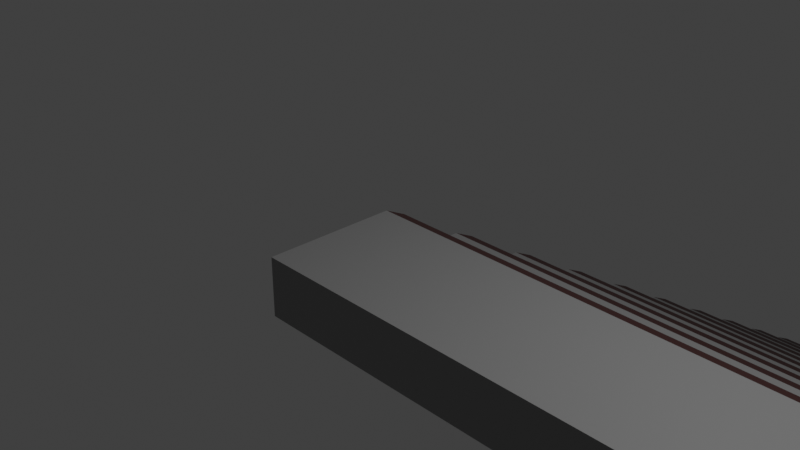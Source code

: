 # Source: blend.blend  (saved by Blender 3.1.7; exported with 4.5.12 LTS)
import bpy
from mathutils import Matrix  # noqa: F401  (used for matrix-valued properties, if any)

bpy.ops.wm.read_factory_settings(use_empty=True)
scene = bpy.context.scene
scene.name = 'Scene'

# ---- collections
col_collection = bpy.data.collections.new('Collection'); scene.collection.children.link(col_collection)

# ---- materials (node trees are filled in below, after node groups)
mat_material = bpy.data.materials.new('Material')
mat_material.alpha_threshold = 0.0
mat_material.use_transparent_shadow = False
mat_material.line_color = (0.0, 0.0, 0.0, 1.0)
mat_x = bpy.data.materials.new('Материал')
mat_x.use_transparent_shadow = False
mat_001 = bpy.data.materials.new('Материал.001')
mat_001.use_transparent_shadow = False
mat_002 = bpy.data.materials.new('Материал.002')
mat_002.use_transparent_shadow = False
mat_005 = bpy.data.materials.new('Материал.005')
mat_005.use_transparent_shadow = False
mat_003 = bpy.data.materials.new('Материал.003')
mat_003.use_transparent_shadow = False
mat_004 = bpy.data.materials.new('Материал.004')
mat_004.use_transparent_shadow = False

# ---- material node trees
mat_material.use_nodes = True; mat_material.node_tree.nodes.clear()
_N = mat_material.node_tree.nodes; _L = mat_material.node_tree.links
n0 = _N.new('ShaderNodeOutputMaterial'); n0.name = 'Material Output'; n0.location = (300, 300)
n1 = _N.new('ShaderNodeBsdfPrincipled'); n1.name = 'Principled BSDF'; n1.location = (10, 300)
n1.distribution = 'GGX'
n1.subsurface_method = 'RANDOM_WALK_SKIN'
n1.inputs[2].default_value = 0.4
n1.inputs[3].default_value = 1.45
n1.inputs[27].default_value = (0.0, 0.0, 0.0, 1.0)
n1.inputs[28].default_value = 1.0
_L.new(n1.outputs[0], n0.inputs[0])
n0.is_active_output = True
mat_x.use_nodes = True; mat_x.node_tree.nodes.clear()
_N = mat_x.node_tree.nodes; _L = mat_x.node_tree.links
n0 = _N.new('ShaderNodeBsdfPrincipled'); n0.name = 'Principled BSDF'; n0.location = (10, 300)
n0.distribution = 'GGX'
n0.subsurface_method = 'RANDOM_WALK_SKIN'
n0.inputs[0].default_value = (0.233, 0.233, 0.233, 1.0)
n0.inputs[3].default_value = 1.45
n0.inputs[27].default_value = (0.0, 0.0, 0.0, 1.0)
n0.inputs[28].default_value = 1.0
n1 = _N.new('ShaderNodeOutputMaterial'); n1.name = 'Material Output'; n1.location = (300, 300)
_L.new(n0.outputs[0], n1.inputs[0])
n1.is_active_output = True
mat_001.use_nodes = True; mat_001.node_tree.nodes.clear()
_N = mat_001.node_tree.nodes; _L = mat_001.node_tree.links
n0 = _N.new('ShaderNodeBsdfPrincipled'); n0.name = 'Principled BSDF'; n0.location = (10, 300)
n0.distribution = 'GGX'
n0.subsurface_method = 'RANDOM_WALK_SKIN'
n0.inputs[0].default_value = (0.03968, 0.008987, 0.007824, 1.0)
n0.inputs[3].default_value = 1.45
n0.inputs[27].default_value = (0.0, 0.0, 0.0, 1.0)
n0.inputs[28].default_value = 1.0
n1 = _N.new('ShaderNodeOutputMaterial'); n1.name = 'Material Output'; n1.location = (300, 300)
_L.new(n0.outputs[0], n1.inputs[0])
n1.is_active_output = True
mat_002.use_nodes = True; mat_002.node_tree.nodes.clear()
_N = mat_002.node_tree.nodes; _L = mat_002.node_tree.links
n0 = _N.new('ShaderNodeBsdfPrincipled'); n0.name = 'Principled BSDF'; n0.location = (10, 300)
n0.distribution = 'GGX'
n0.subsurface_method = 'RANDOM_WALK_SKIN'
n0.inputs[0].default_value = (0.4109, 0.2649, 0.0, 1.0)
n0.inputs[3].default_value = 1.45
n0.inputs[27].default_value = (0.0, 0.0, 0.0, 1.0)
n0.inputs[28].default_value = 1.0
n1 = _N.new('ShaderNodeOutputMaterial'); n1.name = 'Material Output'; n1.location = (300, 300)
_L.new(n0.outputs[0], n1.inputs[0])
n1.is_active_output = True
mat_005.use_nodes = True; mat_005.node_tree.nodes.clear()
_N = mat_005.node_tree.nodes; _L = mat_005.node_tree.links
n0 = _N.new('ShaderNodeBsdfPrincipled'); n0.name = 'Principled BSDF'; n0.location = (10, 300)
n0.distribution = 'GGX'
n0.subsurface_method = 'RANDOM_WALK_SKIN'
n0.inputs[0].default_value = (0.08714, 0.08714, 0.08714, 1.0)
n0.inputs[3].default_value = 1.45
n0.inputs[27].default_value = (0.0, 0.0, 0.0, 1.0)
n0.inputs[28].default_value = 1.0
n1 = _N.new('ShaderNodeOutputMaterial'); n1.name = 'Material Output'; n1.location = (300, 300)
_L.new(n0.outputs[0], n1.inputs[0])
n1.is_active_output = True
mat_003.use_nodes = True; mat_003.node_tree.nodes.clear()
_N = mat_003.node_tree.nodes; _L = mat_003.node_tree.links
n0 = _N.new('ShaderNodeBsdfPrincipled'); n0.name = 'Principled BSDF'; n0.location = (10, 300)
n0.distribution = 'GGX'
n0.subsurface_method = 'RANDOM_WALK_SKIN'
n0.inputs[0].default_value = (0.1679, 0.05398, 0.01276, 1.0)
n0.inputs[3].default_value = 1.45
n0.inputs[27].default_value = (0.0, 0.0, 0.0, 1.0)
n0.inputs[28].default_value = 1.0
n1 = _N.new('ShaderNodeOutputMaterial'); n1.name = 'Material Output'; n1.location = (300, 300)
_L.new(n0.outputs[0], n1.inputs[0])
n1.is_active_output = True
mat_004.use_nodes = True; mat_004.node_tree.nodes.clear()
_N = mat_004.node_tree.nodes; _L = mat_004.node_tree.links
n0 = _N.new('ShaderNodeBsdfPrincipled'); n0.name = 'Principled BSDF'; n0.location = (10, 300)
n0.distribution = 'GGX'
n0.subsurface_method = 'RANDOM_WALK_SKIN'
n0.inputs[0].default_value = (0.1192, 0.008702, 0.009409, 1.0)
n0.inputs[3].default_value = 1.45
n0.inputs[27].default_value = (0.0, 0.0, 0.0, 1.0)
n0.inputs[28].default_value = 1.0
n1 = _N.new('ShaderNodeOutputMaterial'); n1.name = 'Material Output'; n1.location = (300, 300)
_L.new(n0.outputs[0], n1.inputs[0])
n1.is_active_output = True

# ---- world
world_world = bpy.data.worlds.new('World'); scene.world = world_world
world_world.use_nodes = True; world_world.node_tree.nodes.clear()
_N = world_world.node_tree.nodes; _L = world_world.node_tree.links
n0 = _N.new('ShaderNodeOutputWorld'); n0.name = 'World Output'; n0.location = (300, 300)
n1 = _N.new('ShaderNodeBackground'); n1.name = 'Background'; n1.location = (10, 300)
n1.inputs[0].default_value = (0.05088, 0.05088, 0.05088, 1.0)
_L.new(n1.outputs[0], n0.inputs[0])
n0.is_active_output = True
world_world.color = (0.05088, 0.05088, 0.05088)
world_world.use_sun_shadow = False
world_world.sun_shadow_jitter_overblur = 0.0

# ---- cameras
cam_camera = bpy.data.cameras.new('Camera')
cam_camera.clip_end = 100.0
cam_camera.ortho_scale = 7.314

# ---- lights
light_light = bpy.data.lights.new('Light', 'POINT')
light_light.transmission_factor = 0.0
light_light.energy = 1000.0
light_light.shadow_soft_size = 0.1
light_light.shadow_maximum_resolution = 0.006
light_light.use_absolute_resolution = True

# ---- meshes
me_cube = bpy.data.meshes.new('Cube')
me_cube.from_pydata([(8.436, -0.889, -0.5045), (8.436, -0.889, -1.0), (-1.0, -0.889, -0.5045), (-1.0, -0.889, -1.0), (8.297, 1.077, -0.6838), (8.297, 1.077, -0.8207), (-0.8611, 1.077, -0.6838), (-0.8611, 1.077, -0.8207), (8.354, 0.9428, -0.5861), (8.436, 0.7457, -0.5045), (8.354, 0.9428, -0.9184), (8.436, 0.7457, -1.0), (-1.0, 0.7457, -0.5045), (-0.9184, 0.9428, -0.5861), (-1.0, 0.7457, -1.0), (-0.9184, 0.9428, -0.9184), (-1.0, -0.889, -1.22), (8.436, -0.889, -1.22), (8.436, 0.7457, -1.22), (-1.0, 0.7457, -1.22), (7.252, -0.889, -0.5045), (7.252, 0.7457, -0.5045), (6.856, 0.7457, -0.5045), (6.856, -0.889, -0.5045)], [], [(6, 7, 15, 13), (1, 0, 20, 23, 2, 3), (11, 9, 0, 1), (10, 15, 7, 5), (14, 11, 18, 19), (3, 2, 12, 14), (8, 10, 5, 4), (7, 6, 4, 5), (11, 14, 15, 10), (9, 11, 10, 8), (14, 12, 13, 15), (12, 22, 21, 9, 8, 13), (13, 8, 4, 6), (19, 18, 17, 16), (3, 14, 19, 16), (1, 3, 16, 17), (11, 1, 17, 18), (21, 22, 23, 20), (9, 21, 20, 0), (22, 12, 2, 23)])
me_cube.polygons.foreach_set('material_index', [2, 1, 1, 2, 1, 1, 2, 2, 2, 2, 2, 2, 2, 1, 1, 1, 1, 3, 1, 1])
_uv = me_cube.uv_layers.new(name='UVMap')
_uv.uv.foreach_set('vector', [0.5549, 0.2537, 0.4451, 0.2537, 0.4162, 0.245, 0.5838, 0.245, 0.375, 0.75, 0.625, 0.75, 0.625, 0.875, 0.625, 0.9375, 0.625, 1.0, 0.375, 1.0, 0.375, 0.5318, 0.625, 0.5318, 0.625, 0.75, 0.375, 0.75, 0.4162, 0.4978, 0.4162, 0.2522, 0.4451, 0.2537, 0.4451, 0.4963, 0.125, 0.5318, 0.375, 0.5318, 0.375, 0.5318, 0.125, 0.5318, 0.375, 0.0, 0.625, 0.0, 0.625, 0.2182, 0.375, 0.2182, 0.5838, 0.505, 0.4162, 0.505, 0.4451, 0.4963, 0.5549, 0.4963, 0.4451, 0.2537, 0.5549, 0.2537, 0.5549, 0.4963, 0.4451, 0.4963, 0.375, 0.5318, 0.125, 0.5318, 0.1272, 0.5174, 0.3728, 0.5174, 0.625, 0.5318, 0.375, 0.5318, 0.4162, 0.505, 0.5838, 0.505, 0.375, 0.2182, 0.625, 0.2182, 0.5838, 0.245, 0.4162, 0.245, 0.625, 0.25, 0.625, 0.3125, 0.625, 0.375, 0.625, 0.5, 0.5838, 0.4978, 0.5838, 0.2522, 0.5838, 0.2522, 0.5838, 0.4978, 0.5549, 0.4963, 0.5549, 0.2537, 0.125, 0.5318, 0.375, 0.5318, 0.375, 0.75, 0.125, 0.75, 0.375, 0.0, 0.375, 0.2182, 0.375, 0.2182, 0.375, 0.0, 0.375, 0.75, 0.375, 1.0, 0.375, 1.0, 0.375, 0.75, 0.375, 0.5318, 0.375, 0.75, 0.375, 0.75, 0.375, 0.5318, 0.75, 0.5318, 0.8125, 0.5318, 0.8125, 0.75, 0.75, 0.75, 0.625, 0.5318, 0.75, 0.5318, 0.75, 0.75, 0.625, 0.75, 0.8125, 0.5318, 0.875, 0.5318, 0.875, 0.75, 0.8125, 0.75])
me_cube.materials.append(mat_material)
me_cube.materials.append(mat_x)
me_cube.materials.append(mat_001)
me_cube.materials.append(mat_002)
me_cube.use_remesh_preserve_volume = False
me_cube.use_remesh_preserve_attributes = False
me_cube.use_mirror_vertex_groups = False
me_cube.update()
me_001 = bpy.data.meshes.new('Цилиндр.001')
me_001.from_pydata([(0.0, 0.16, -2.175), (0.0, 0.09529, 2.175), (0.09405, 0.1294, -2.175), (0.05601, 0.07709, 2.175), (0.1522, 0.04944, -2.175), (0.09062, 0.02945, 2.175), (0.1522, -0.04944, -2.175), (0.09062, -0.02945, 2.175), (0.09405, -0.1294, -2.175), (0.05601, -0.07709, 2.175), (-1.399e-08, -0.16, -2.175), (-8.33e-09, -0.09529, 2.175), (-0.09405, -0.1294, -2.175), (-0.05601, -0.07709, 2.175), (-0.1522, -0.04944, -2.175), (-0.09062, -0.02945, 2.175), (-0.1522, 0.04944, -2.175), (-0.09062, 0.02945, 2.175), (-0.09405, 0.1294, -2.175), (-0.05601, 0.07709, 2.175), (0.0, 0.16, 1.768), (0.09405, 0.1294, 1.768), (0.1522, 0.04944, 1.768), (0.1522, -0.04944, 1.768), (0.09405, -0.1294, 1.768), (-1.399e-08, -0.16, 1.768), (-0.09405, -0.1294, 1.768), (-0.1522, -0.04944, 1.768), (-0.1522, 0.04944, 1.768), (-0.09405, 0.1294, 1.768), (0.05597, 0.07703, 0.546), (0.09055, 0.02942, 0.546), (0.09055, -0.02942, 0.546), (0.05597, -0.07703, 0.546), (3.778e-07, -0.09521, 0.546), (-0.05596, -0.07703, 0.546), (-0.09055, -0.02942, 0.546), (-0.09055, 0.02942, 0.546), (-0.05596, 0.07703, 0.546), (3.862e-07, 0.09521, 0.546), (0.05597, 0.07703, -0.885), (0.09055, 0.02942, -0.885), (0.09055, -0.02942, -0.885), (0.05597, -0.07703, -0.885), (3.778e-07, -0.09521, -0.885), (-0.05596, -0.07703, -0.885), (-0.09055, -0.02942, -0.885), (-0.09055, 0.02942, -0.885), (-0.05596, 0.07703, -0.885), (3.862e-07, 0.09521, -0.885)], [], [(20, 1, 3, 21), (21, 3, 5, 22), (22, 5, 7, 23), (23, 7, 9, 24), (24, 9, 11, 25), (25, 11, 13, 26), (26, 13, 15, 27), (27, 15, 17, 28), (3, 1, 19, 17, 15, 13, 11, 9, 7, 5), (28, 17, 19, 29), (29, 19, 1, 20), (0, 2, 4, 6, 8, 10, 12, 14, 16, 18), (38, 29, 20, 39), (37, 28, 29, 38), (36, 27, 28, 37), (35, 26, 27, 36), (34, 25, 26, 35), (33, 24, 25, 34), (32, 23, 24, 33), (31, 22, 23, 32), (30, 21, 22, 31), (39, 20, 21, 30), (49, 39, 30, 40), (40, 30, 31, 41), (41, 31, 32, 42), (42, 32, 33, 43), (43, 33, 34, 44), (44, 34, 35, 45), (45, 35, 36, 46), (46, 36, 37, 47), (47, 37, 38, 48), (48, 38, 39, 49), (18, 48, 49, 0), (16, 47, 48, 18), (14, 46, 47, 16), (12, 45, 46, 14), (10, 44, 45, 12), (8, 43, 44, 10), (6, 42, 43, 8), (4, 41, 42, 6), (2, 40, 41, 4), (0, 49, 40, 2)])
_uv = me_001.uv_layers.new(name='UVКарта')
_uv.uv.foreach_set('vector', [1.0, 0.9533, 1.0, 1.0, 0.9, 1.0, 0.9, 0.9533, 0.9, 0.9533, 0.9, 1.0, 0.8, 1.0, 0.8, 0.9533, 0.8, 0.9533, 0.8, 1.0, 0.7, 1.0, 0.7, 0.9533, 0.7, 0.9533, 0.7, 1.0, 0.6, 1.0, 0.6, 0.9533, 0.6, 0.9533, 0.6, 1.0, 0.5, 1.0, 0.5, 0.9533, 0.5, 0.9533, 0.5, 1.0, 0.4, 1.0, 0.4, 0.9533, 0.4, 0.9533, 0.4, 1.0, 0.3, 1.0, 0.3, 0.9533, 0.3, 0.9533, 0.3, 1.0, 0.2, 1.0, 0.2, 0.9533, 0.3911, 0.4442, 0.25, 0.49, 0.1089, 0.4442, 0.02175, 0.3242, 0.02175, 0.1758, 0.1089, 0.05584, 0.25, 0.01, 0.3911, 0.05584, 0.4783, 0.1758, 0.4783, 0.3242, 0.2, 0.9533, 0.2, 1.0, 0.1, 1.0, 0.1, 0.9533, 0.1, 0.9533, 0.1, 1.0, -7.451e-08, 1.0, -7.451e-08, 0.9533, 0.75, 0.49, 0.8911, 0.4442, 0.9783, 0.3242, 0.9783, 0.1758, 0.8911, 0.05584, 0.75, 0.01, 0.6089, 0.05584, 0.5217, 0.1758, 0.5217, 0.3242, 0.6089, 0.4442, 0.1, 0.8687, 0.1, 0.9533, -7.451e-08, 0.9533, -7.451e-08, 0.8687, 0.2, 0.8687, 0.2, 0.9533, 0.1, 0.9533, 0.1, 0.8687, 0.3, 0.8687, 0.3, 0.9533, 0.2, 0.9533, 0.2, 0.8687, 0.4, 0.8687, 0.4, 0.9533, 0.3, 0.9533, 0.3, 0.8687, 0.5, 0.8687, 0.5, 0.9533, 0.4, 0.9533, 0.4, 0.8687, 0.6, 0.8687, 0.6, 0.9533, 0.5, 0.9533, 0.5, 0.8687, 0.7, 0.8687, 0.7, 0.9533, 0.6, 0.9533, 0.6, 0.8687, 0.8, 0.8687, 0.8, 0.9533, 0.7, 0.9533, 0.7, 0.8687, 0.9, 0.8687, 0.9, 0.9533, 0.8, 0.9533, 0.8, 0.8687, 1.0, 0.8687, 1.0, 0.9533, 0.9, 0.9533, 0.9, 0.8687, 1.0, 0.5923, 1.0, 0.8687, 0.9, 0.8687, 0.9, 0.5923, 0.9, 0.5923, 0.9, 0.8687, 0.8, 0.8687, 0.8, 0.5923, 0.8, 0.5923, 0.8, 0.8687, 0.7, 0.8687, 0.7, 0.5923, 0.7, 0.5923, 0.7, 0.8687, 0.6, 0.8687, 0.6, 0.5923, 0.6, 0.5923, 0.6, 0.8687, 0.5, 0.8687, 0.5, 0.5923, 0.5, 0.5923, 0.5, 0.8687, 0.4, 0.8687, 0.4, 0.5923, 0.4, 0.5923, 0.4, 0.8687, 0.3, 0.8687, 0.3, 0.5923, 0.3, 0.5923, 0.3, 0.8687, 0.2, 0.8687, 0.2, 0.5923, 0.2, 0.5923, 0.2, 0.8687, 0.1, 0.8687, 0.1, 0.5923, 0.1, 0.5923, 0.1, 0.8687, -7.451e-08, 0.8687, -7.451e-08, 0.5923, 0.1, 0.5, 0.1, 0.5923, -7.451e-08, 0.5923, -7.451e-08, 0.5, 0.2, 0.5, 0.2, 0.5923, 0.1, 0.5923, 0.1, 0.5, 0.3, 0.5, 0.3, 0.5923, 0.2, 0.5923, 0.2, 0.5, 0.4, 0.5, 0.4, 0.5923, 0.3, 0.5923, 0.3, 0.5, 0.5, 0.5, 0.5, 0.5923, 0.4, 0.5923, 0.4, 0.5, 0.6, 0.5, 0.6, 0.5923, 0.5, 0.5923, 0.5, 0.5, 0.7, 0.5, 0.7, 0.5923, 0.6, 0.5923, 0.6, 0.5, 0.8, 0.5, 0.8, 0.5923, 0.7, 0.5923, 0.7, 0.5, 0.9, 0.5, 0.9, 0.5923, 0.8, 0.5923, 0.8, 0.5, 1.0, 0.5, 1.0, 0.5923, 0.9, 0.5923, 0.9, 0.5])
me_001.materials.append(mat_005)
me_001.use_remesh_fix_poles = True
me_001.use_remesh_preserve_attributes = False
me_001.update()
me_002 = bpy.data.meshes.new('Цилиндр.002')
me_002.from_pydata([(0.09405, 0.1294, -9.665), (0.09405, 0.1294, 9.665), (0.1522, 0.04944, -9.665), (0.1522, 0.04944, 9.665), (0.1522, -0.04944, -9.665), (0.1522, -0.04944, 9.665), (0.09405, -0.1294, -9.665), (0.09405, -0.1294, 9.665), (-1.399e-08, -0.16, -9.665), (-1.399e-08, -0.16, 9.665), (-0.09405, -0.1294, -9.665), (-0.09405, -0.1294, 9.665), (-0.1522, -0.04944, -9.665), (-0.1522, -0.04944, 9.665), (-0.1522, 0.04944, -9.665), (-0.1522, 0.04944, 9.665), (-0.09405, 0.1294, -9.665), (-0.09405, 0.1294, 9.665), (-1.12e-09, 0.08853, -9.665), (0.09405, 0.05797, -9.665), (0.09405, 0.05797, 9.665), (-1.12e-09, 0.08853, 9.665), (-0.09405, 0.05797, 9.665), (-0.09405, 0.05797, -9.665)], [], [(16, 17, 22, 23), (0, 1, 3, 2), (2, 3, 5, 4), (4, 5, 7, 6), (6, 7, 9, 8), (8, 9, 11, 10), (10, 11, 13, 12), (12, 13, 15, 14), (1, 20, 21, 22, 17, 15, 13, 11, 9, 7, 5, 3), (14, 15, 17, 16), (16, 23, 18, 19, 0, 2, 4, 6, 8, 10, 12, 14), (18, 21, 20, 19), (23, 22, 21, 18), (1, 0, 19, 20)])
me_002.polygons.foreach_set('material_index', [0, 0, 0, 0, 0, 0, 0, 0, 0, 0, 0, 1, 1, 0])
_uv = me_002.uv_layers.new(name='UVКарта')
_uv.uv.foreach_set('vector', [0.1, 0.5, 0.1, 1.0, 0.1, 1.0, 0.1, 0.5, 0.9, 0.5, 0.9, 1.0, 0.8, 1.0, 0.8, 0.5, 0.8, 0.5, 0.8, 1.0, 0.7, 1.0, 0.7, 0.5, 0.7, 0.5, 0.7, 1.0, 0.6, 1.0, 0.6, 0.5, 0.6, 0.5, 0.6, 1.0, 0.5, 1.0, 0.5, 0.5, 0.5, 0.5, 0.5, 1.0, 0.4, 1.0, 0.4, 0.5, 0.4, 0.5, 0.4, 1.0, 0.3, 1.0, 0.3, 0.5, 0.3, 0.5, 0.3, 1.0, 0.2, 1.0, 0.2, 0.5, 0.3911, 0.4442, 0.3911, 0.4442, 0.25, 0.49, 0.1089, 0.4442, 0.1089, 0.4442, 0.02175, 0.3242, 0.02175, 0.1758, 0.1089, 0.05584, 0.25, 0.01, 0.3911, 0.05584, 0.4783, 0.1758, 0.4783, 0.3242, 0.2, 0.5, 0.2, 1.0, 0.1, 1.0, 0.1, 0.5, 0.6089, 0.4442, 0.6089, 0.4442, 0.75, 0.49, 0.8911, 0.4442, 0.8911, 0.4442, 0.9783, 0.3242, 0.9783, 0.1758, 0.8911, 0.05584, 0.75, 0.01, 0.6089, 0.05584, 0.5217, 0.1758, 0.5217, 0.3242, 1.0, 0.5, 1.0, 1.0, 0.9, 1.0, 0.9, 0.5, 0.1, 0.5, 0.1, 1.0, -7.451e-08, 1.0, -7.451e-08, 0.5, 0.9, 1.0, 0.9, 0.5, 0.9, 0.5, 0.9, 1.0])
me_002.materials.append(mat_003)
me_002.materials.append(mat_004)
me_002.use_remesh_fix_poles = True
me_002.use_remesh_preserve_attributes = False
me_002.update()

# ---- objects
ob_cube = bpy.data.objects.new('Cube', me_cube)
ob_light = bpy.data.objects.new('Light', light_light)
ob_camera = bpy.data.objects.new('Camera', cam_camera)
ob_x = bpy.data.objects.new('Цилиндр', me_001)
ob_001 = bpy.data.objects.new('Цилиндр.001', me_002)

# ---- transforms, parenting, visibility, modifiers, constraints
ob_cube.location = (0.0, 0.0, 0.0)
ob_cube.lock_rotations_4d = False
ob_cube.empty_display_type = 'ARROWS'
ob_cube.lineart.crease_threshold = 0.0
_m = ob_cube.modifiers.new('Массив', 'ARRAY')
_m.count = 18
_m.use_constant_offset = True
_m.constant_offset_displace = (0.0, 0.17, -1.33)
_m.relative_offset_displace = (0.0, 0.5, 0.9)
ob_light.location = (4.076, 1.005, 5.904)
ob_light.rotation_euler = (0.6503, 0.05522, 1.866)
ob_light.lock_rotations_4d = False
ob_light.empty_display_type = 'ARROWS'
ob_light.color = (0.0, 0.0, 0.0, 0.0)
ob_light.lineart.crease_threshold = 0.0
ob_camera.location = (7.359, -6.926, 4.958)
ob_camera.rotation_euler = (1.109, 0.0, 0.8149)
ob_camera.lock_rotations_4d = False
ob_camera.empty_display_type = 'ARROWS'
ob_camera.color = (0.0, 0.0, 0.0, 0.0)
ob_camera.display_type = 'WIRE'
ob_camera.lineart.crease_threshold = 0.0
ob_x.location = (7.782, 0.0, 1.033)
ob_x.scale = (1.0, 1.0, 0.8309)
_m = ob_x.modifiers.new('Массив', 'ARRAY')
_m.count = 18
_m.use_constant_offset = True
_m.constant_offset_displace = (0.0, 0.0, -0.85)
_m.relative_offset_displace = (0.0, 3.6, 0.0)
ob_001.location = (7.783, 9.822, -3.146)
ob_001.rotation_euler = (1.026, -0.0, 0.0)
ob_001.scale = (1.0, 1.0, 1.26)

# ---- collection membership
col_collection.objects.link(ob_cube)
col_collection.objects.link(ob_light)
col_collection.objects.link(ob_camera)
col_collection.objects.link(ob_x)
col_collection.objects.link(ob_001)

# ---- scene / render settings (as saved in the file)
scene.camera = ob_camera
scene.frame_start = 1; scene.frame_end = 250; scene.frame_set(1)
scene.render.engine = 'BLENDER_EEVEE_NEXT'
scene.cycles.sampling_pattern = 'TABULATED_SOBOL'
scene.cycles.use_light_tree = False
scene.view_settings.view_transform = 'Standard'
bpy.context.view_layer.update()
